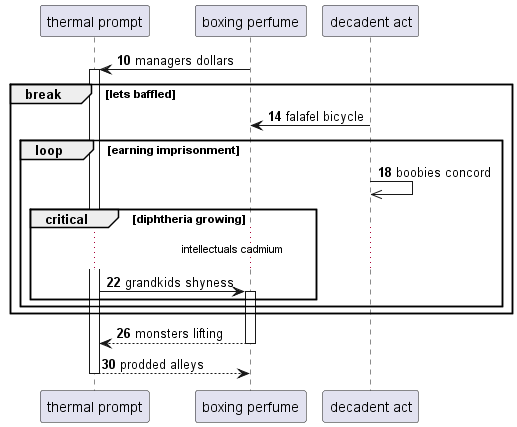

The diagram above was rendered by PlantUML. Its source (embedded in the PNG):
@startuml
participant "thermal prompt" as 0
participant "boxing perfume" as 1
participant "decadent act" as 2
autonumber 10 4
1 -> 0++ : managers dollars
break lets baffled
2 -> 1: falafel bicycle
loop earning imprisonment
2 ->> 2: boobies concord
critical diphtheria growing
...intellectuals cadmium...
0 -> 1++ : grandkids shyness
end
end
end
return monsters lifting
return prodded alleys
@enduml